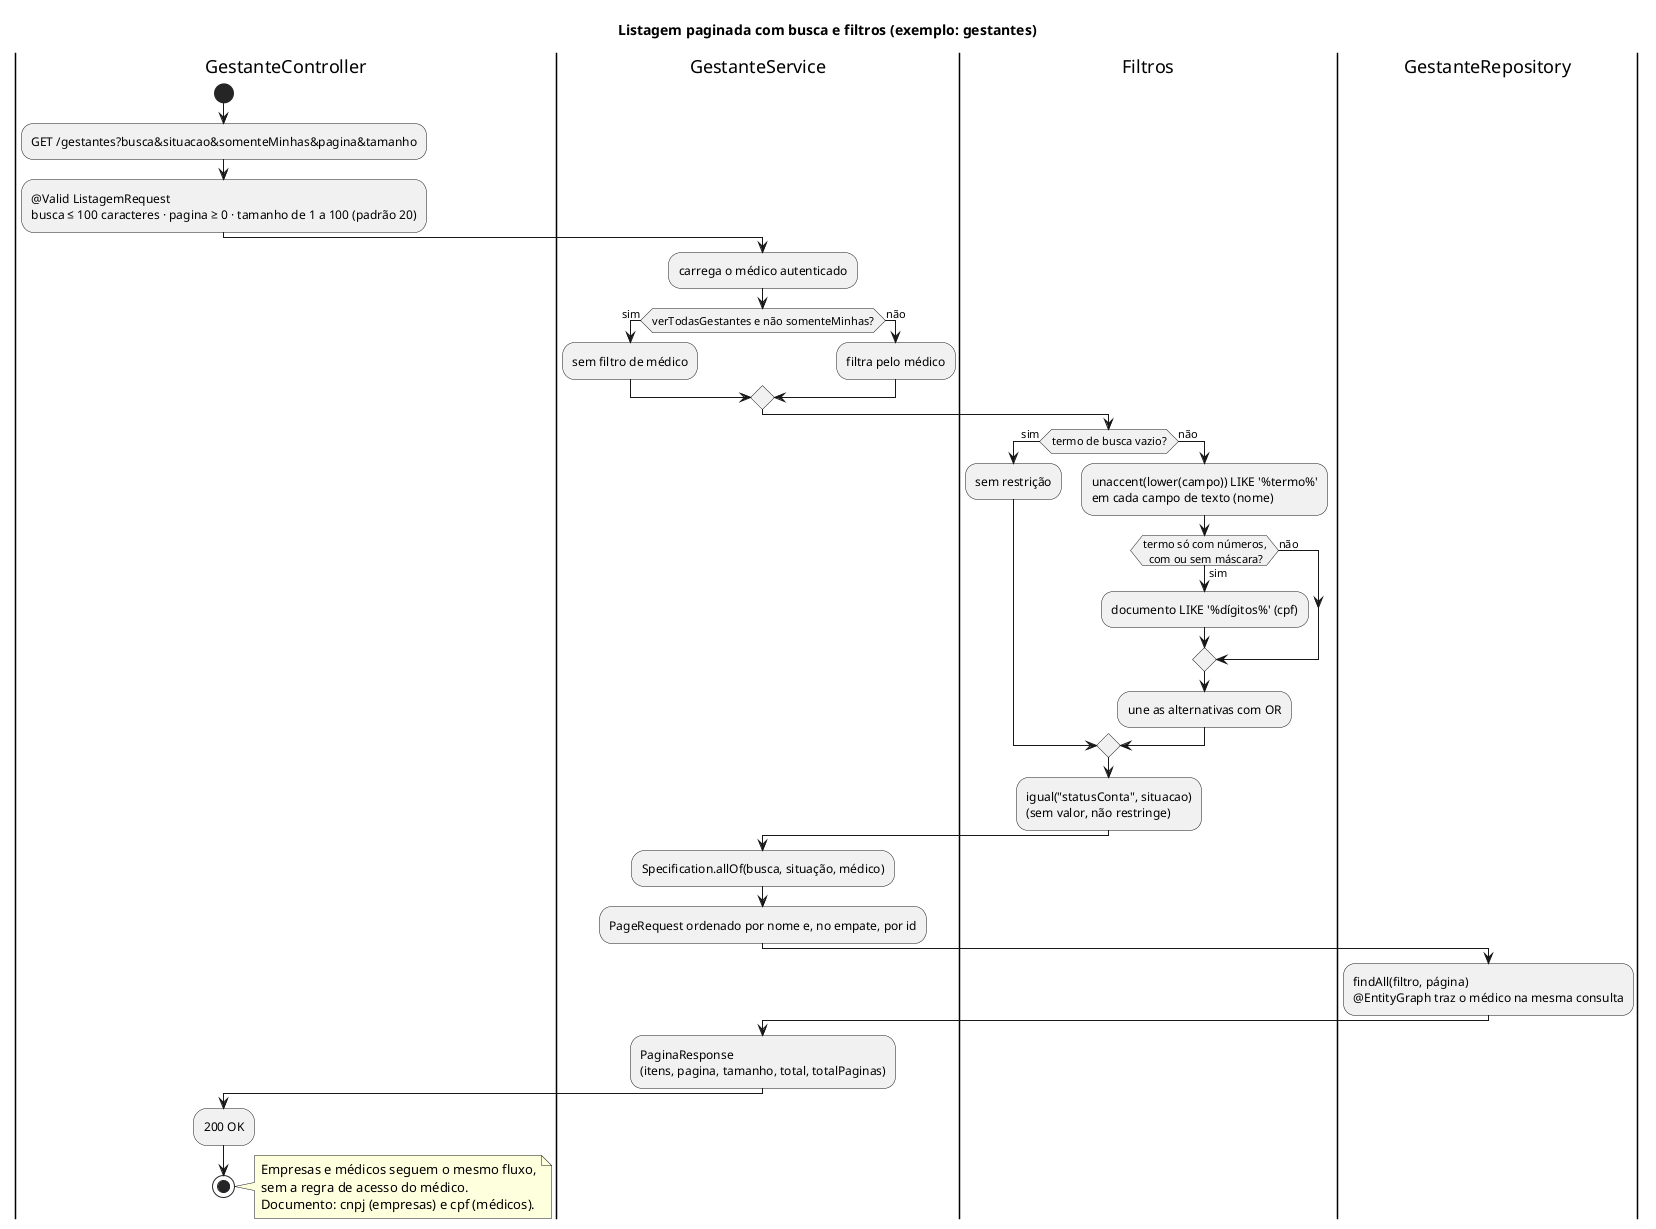

The diagram above was rendered by PlantUML. Its source (embedded in the PNG):
@startuml listagens-paginadas
title Listagem paginada com busca e filtros (exemplo: gestantes)

|GestanteController|
start
:GET /gestantes?busca&situacao&somenteMinhas&pagina&tamanho;
:@Valid ListagemRequest
busca ≤ 100 caracteres · pagina ≥ 0 · tamanho de 1 a 100 (padrão 20);

|GestanteService|
:carrega o médico autenticado;
if (verTodasGestantes e não somenteMinhas?) then (sim)
  :sem filtro de médico;
else (não)
  :filtra pelo médico;
endif

|Filtros|
if (termo de busca vazio?) then (sim)
  :sem restrição;
else (não)
  :unaccent(lower(campo)) LIKE '%termo%'
  em cada campo de texto (nome);
  if (termo só com números,
  com ou sem máscara?) then (sim)
    :documento LIKE '%dígitos%' (cpf);
  else (não)
  endif
  :une as alternativas com OR;
endif
:igual("statusConta", situacao)
(sem valor, não restringe);

|GestanteService|
:Specification.allOf(busca, situação, médico);
:PageRequest ordenado por nome e, no empate, por id;

|GestanteRepository|
:findAll(filtro, página)
@EntityGraph traz o médico na mesma consulta;

|GestanteService|
:PaginaResponse
(itens, pagina, tamanho, total, totalPaginas);

|GestanteController|
:200 OK;
stop

note right
  Empresas e médicos seguem o mesmo fluxo,
  sem a regra de acesso do médico.
  Documento: cnpj (empresas) e cpf (médicos).
end note

@enduml